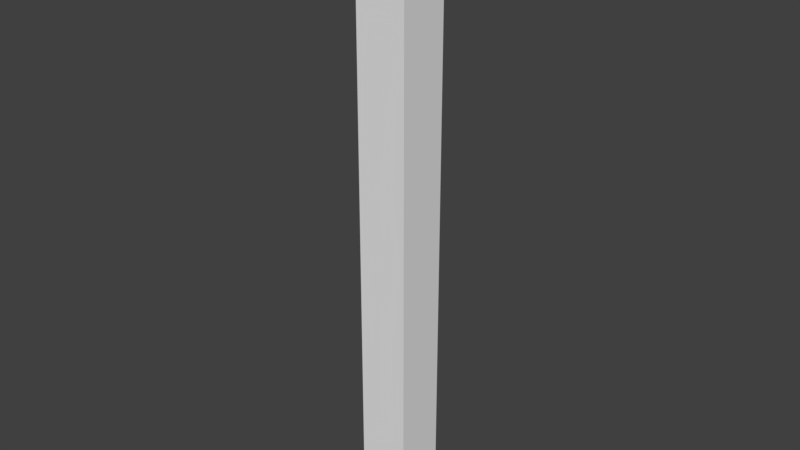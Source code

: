 # Source: SM_Pillar_12x1x1.blend  (saved by Blender 2.79.0; exported with 4.5.12 LTS)
import bpy
from mathutils import Matrix  # noqa: F401  (used for matrix-valued properties, if any)

bpy.ops.wm.read_factory_settings(use_empty=True)
scene = bpy.context.scene
scene.name = 'Scene'

# ---- collections
col_collection_1 = bpy.data.collections.new('Collection 1'); scene.collection.children.link(col_collection_1)

# ---- materials (node trees are filled in below, after node groups)
mat_material = bpy.data.materials.new('Material')
mat_material.alpha_threshold = 0.0
mat_material.use_transparent_shadow = False
mat_material.roughness = 0.5
mat_material.line_color = (0.0, 0.0, 0.0, 1.0)

# ---- material node trees

# ---- world
world_world = bpy.data.worlds.new('World'); scene.world = world_world
world_world.color = (0.05088, 0.05088, 0.05088)
world_world.use_sun_shadow = False
world_world.sun_shadow_jitter_overblur = 0.0
world_world.cycles.sampling_method = 'MANUAL'

# ---- meshes
me_sm_pillar_12x1x1 = bpy.data.meshes.new('SM_Pillar_12x1x1')
me_sm_pillar_12x1x1.from_pydata([(0.03103, 2.004, 0.002706), (0.03103, 0.004216, 0.002706), (-1.969, 0.004216, 0.002706), (-1.969, 2.004, 0.002706), (0.03103, 2.004, 2.003), (0.03103, 0.004215, 2.003), (-1.969, 0.004216, 2.003), (-1.969, 2.004, 2.003), (0.03103, 2.004, 4.003), (0.03103, 0.004215, 4.003), (-1.969, 2.004, 4.003), (-1.969, 0.004216, 4.003), (0.03103, 2.004, 6.003), (0.03103, 0.004215, 6.003), (-1.969, 2.004, 6.003), (-1.969, 0.004216, 6.003), (0.03103, 2.004, 8.003), (0.03103, 0.004215, 8.003), (-1.969, 2.004, 8.003), (-1.969, 0.004216, 8.003)], [], [(0, 1, 2, 3), (6, 5, 9, 11), (0, 4, 5, 1), (1, 5, 6, 2), (2, 6, 7, 3), (4, 0, 3, 7), (11, 9, 13, 15), (5, 4, 8, 9), (7, 6, 11, 10), (4, 7, 10, 8), (12, 14, 18, 16), (9, 8, 12, 13), (10, 11, 15, 14), (8, 10, 14, 12), (16, 18, 19, 17), (15, 13, 17, 19), (13, 12, 16, 17), (14, 15, 19, 18)])
me_sm_pillar_12x1x1.materials.append(mat_material)
me_sm_pillar_12x1x1.use_remesh_preserve_volume = False
me_sm_pillar_12x1x1.use_remesh_preserve_attributes = False
me_sm_pillar_12x1x1.use_mirror_vertex_groups = False
me_sm_pillar_12x1x1.update()

# ---- objects
ob_sm_pillar_12x1x1 = bpy.data.objects.new('SM_Pillar_12x1x1', me_sm_pillar_12x1x1)

# ---- transforms, parenting, visibility, modifiers, constraints
ob_sm_pillar_12x1x1.location = (0.0, 0.0, 0.0)
ob_sm_pillar_12x1x1.scale = (0.5, 0.5, 1.5)
ob_sm_pillar_12x1x1.lock_rotations_4d = False
ob_sm_pillar_12x1x1.empty_display_type = 'ARROWS'
ob_sm_pillar_12x1x1.lineart.crease_threshold = 0.0

# ---- collection membership
col_collection_1.objects.link(ob_sm_pillar_12x1x1)

# ---- scene / render settings (as saved in the file)
scene.frame_start = 1; scene.frame_end = 250; scene.frame_set(1)
scene.render.engine = 'BLENDER_EEVEE_NEXT'
scene.render.resolution_percentage = 50
scene.render.dither_intensity = 0.0
scene.cycles.use_denoising = False
scene.cycles.samples = 128
scene.cycles.sampling_pattern = 'TABULATED_SOBOL'
scene.cycles.use_adaptive_sampling = False
scene.cycles.use_light_tree = False
scene.cycles.blur_glossy = 0.0
scene.cycles.sample_clamp_indirect = 0.0
scene.view_settings.view_transform = 'Standard'
bpy.context.view_layer.update()

# ---- added for rendering (the .blend has no active camera and no usable light): camera, sun
cam_auto = bpy.data.cameras.new('AutoCamera')
cam_auto.lens = 50.0
cam_auto.sensor_width = 36.0
cam_auto.clip_end = 1000.0
ob_auto_camera = bpy.data.objects.new('AutoCamera', cam_auto)
scene.collection.objects.link(ob_auto_camera)
ob_auto_camera.location = (10.695, -12.9133, 14.9477)
ob_auto_camera.rotation_euler = (1.09748, -7.21219e-08, 0.694738)
scene.camera = ob_auto_camera
light_auto_sun = bpy.data.lights.new('AutoSun', 'SUN')
light_auto_sun.energy = 3.0
light_auto_sun.angle = 0.0523599
ob_auto_sun = bpy.data.objects.new('AutoSun', light_auto_sun)
scene.collection.objects.link(ob_auto_sun)
ob_auto_sun.rotation_euler = (0.872665, 0.174533, 0.523599)
bpy.context.view_layer.update()
